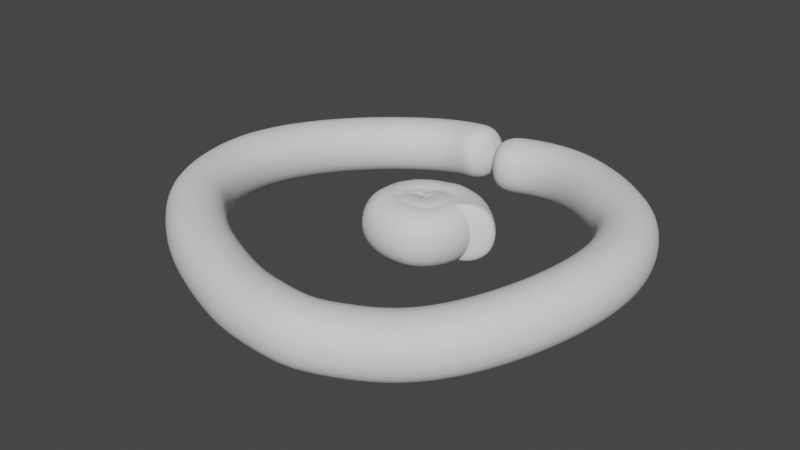# Source: Sorbent-New.blend  (saved by Blender 2.93.21; exported with 4.5.12 LTS)
import bpy
from mathutils import Matrix  # noqa: F401  (used for matrix-valued properties, if any)

bpy.ops.wm.read_factory_settings(use_empty=True)
scene = bpy.context.scene
scene.name = 'Scene'

# ---- collections
col_collection = bpy.data.collections.new('Collection'); scene.collection.children.link(col_collection)

# ---- node groups
ng_auto_smooth = bpy.data.node_groups.new('Auto Smooth', 'GeometryNodeTree')
_s = ng_auto_smooth.interface.new_socket(name='Geometry', in_out='OUTPUT', socket_type='NodeSocketGeometry')
_s = ng_auto_smooth.interface.new_socket(name='Geometry', in_out='INPUT', socket_type='NodeSocketGeometry')
_s = ng_auto_smooth.interface.new_socket(name='Angle', in_out='INPUT', socket_type='NodeSocketFloat')
_s.subtype = 'ANGLE'
_s.min_value = 0.0
_s.max_value = 3.142
ng_auto_smooth.is_modifier = True
_N = ng_auto_smooth.nodes; _L = ng_auto_smooth.links
n0 = _N.new('NodeGroupOutput'); n0.name = 'Group Output'; n0.location = (480, -100)
n1 = _N.new('NodeGroupInput'); n1.name = 'Group Input'; n1.location = (-420, -300)
n2 = _N.new('NodeGroupInput'); n2.name = 'Group Input.001'; n2.location = (-60, -100)
n3 = _N.new('GeometryNodeSetShadeSmooth'); n3.name = 'Set Shade Smooth'; n3.location = (120, -100)
n3.domain = 'EDGE'
n4 = _N.new('GeometryNodeSetShadeSmooth'); n4.name = 'Set Shade Smooth.001'; n4.location = (300, -100)
n5 = _N.new('GeometryNodeInputMeshEdgeAngle'); n5.name = 'Edge Angle'; n5.location = (-420, -220)
n6 = _N.new('GeometryNodeInputEdgeSmooth'); n6.name = 'Is Edge Smooth'; n6.location = (-60, -160)
n7 = _N.new('GeometryNodeInputShadeSmooth'); n7.name = 'Is Face Smooth'; n7.location = (-240, -340)
n8 = _N.new('FunctionNodeBooleanMath'); n8.name = 'Boolean Math'; n8.location = (-60, -220)
n9 = _N.new('FunctionNodeCompare'); n9.name = 'Compare'; n9.location = (-240, -180)
n9.operation = 'LESS_EQUAL'
_L.new(n5.outputs[0], n9.inputs[0])
_L.new(n4.outputs[0], n0.inputs[0])
_L.new(n1.outputs[1], n9.inputs[1])
_L.new(n9.outputs[0], n8.inputs[0])
_L.new(n7.outputs[0], n8.inputs[1])
_L.new(n2.outputs[0], n3.inputs[0])
_L.new(n6.outputs[0], n3.inputs[1])
_L.new(n3.outputs[0], n4.inputs[0])
_L.new(n8.outputs[0], n3.inputs[2])
n0.is_active_output = True

# ---- world
world_world = bpy.data.worlds.new('World'); scene.world = world_world
world_world.use_nodes = True; world_world.node_tree.nodes.clear()
_N = world_world.node_tree.nodes; _L = world_world.node_tree.links
n0 = _N.new('ShaderNodeOutputWorld'); n0.name = 'World Output'; n0.location = (300, 300)
n1 = _N.new('ShaderNodeBackground'); n1.name = 'Background'; n1.location = (10, 300)
n1.inputs[0].default_value = (0.05088, 0.05088, 0.05088, 1.0)
_L.new(n1.outputs[0], n0.inputs[0])
n0.is_active_output = True
world_world.color = (0.05088, 0.05088, 0.05088)
world_world.use_sun_shadow = False
world_world.sun_shadow_jitter_overblur = 0.0

# ---- meshes
me_circle = bpy.data.meshes.new('Circle')
me_circle.from_pydata([(-0.325, 1.234, -0.05099), (0.01476, -1.668, -0.04016), (0.286, -1.668, -0.05996), (0.5286, -1.529, -0.08578), (0.761, -1.39, -0.09667), (0.9785, -1.192, -0.08578), (1.168, -0.9197, -0.05996), (1.317, -0.6065, -0.02933), (1.414, -0.2837, -0.003165), (1.45, 0.0207, 0.01095), (1.424, 0.2937, 0.01197), (1.345, 0.5538, 0.01197), (1.214, 0.7926, 0.01165), (1.003, 0.9893, 0.006588), (0.7082, 1.209, -0.007447), (0.3318, 1.38, -0.02697), (-0.04277, 1.366, -0.04411), (-0.3678, 1.343, -0.02933), (-0.6176, 1.389, -0.05996), (-0.8602, 1.373, -0.08578), (-1.093, 1.27, -0.09667), (-1.31, 1.072, -0.08578), (-1.5, 0.7999, -0.05996), (-1.649, 0.4867, -0.02933), (-1.746, 0.1638, -0.003165), (-1.782, -0.1405, 0.01095), (-1.756, -0.4135, 0.01197), (-1.677, -0.6736, 0.01197), (-1.546, -0.9124, 0.01165), (-1.334, -1.109, 0.006588), (-1.04, -1.329, -0.007447), (-0.6635, -1.499, -0.02697), (-0.2889, -1.631, -0.04411)], [(2, 1), (3, 2), (4, 3), (5, 4), (6, 5), (7, 6), (8, 7), (9, 8), (10, 9), (11, 10), (12, 11), (13, 12), (14, 13), (15, 14), (16, 15), (0, 16), (18, 17), (19, 18), (20, 19), (21, 20), (22, 21), (23, 22), (24, 23), (25, 24), (26, 25), (27, 26), (28, 27), (29, 28), (30, 29), (31, 30), (32, 31), (1, 32)], [])
me_circle.use_remesh_fix_poles = True
me_circle.use_remesh_preserve_attributes = False
me_circle.update()
me_circle_002 = bpy.data.meshes.new('Circle.002')
me_circle_002.from_pydata([(-0.08193, -0.04404, -0.03355), (-0.01565, -0.2235, -0.03144), (0.1051, -0.1845, -0.0353), (0.208, 0.02235, -0.04033), (0.07214, 0.1585, -0.04245), (-0.02929, 0.1237, -0.04033), (-0.1447, 0.05932, -0.0353), (-0.1738, -0.03986, -0.02933), (-0.1066, -0.1145, -0.02424), (-0.09641, -0.1143, -0.02149), (-0.02856, -0.1294, -0.02129), (0.03256, -0.102, -0.02129), (0.05816, -0.08544, -0.02135), (0.06963, -0.04214, -0.02234), (0.06574, 0.02432, -0.02507), (0.04109, 0.07583, -0.02887), (-0.0158, 0.03671, -0.03221), (0.3094, 0.007763, -0.02933), (0.2829, 0.07128, -0.0353), (0.207, 0.1495, -0.04033), (0.1245, 0.224, -0.04245), (0.01717, 0.2377, -0.03165), (-0.02792, 0.2179, -0.0353), (-0.09323, 0.1924, -0.02932), (-0.1307, 0.1677, -0.02424), (-0.1971, 0.124, -0.02149), (-0.1981, 0.1039, -0.02129), (-0.2495, 0.03753, -0.02129), (-0.2573, -0.04995, -0.02135), (-0.2602, -0.1259, -0.02234), (-0.2369, -0.1651, -0.02507), (-0.1956, -0.1803, -0.02887), (-0.1368, -0.2039, -0.03221)], [(2, 1), (3, 2), (4, 3), (5, 4), (6, 5), (7, 6), (8, 7), (9, 8), (10, 9), (11, 10), (12, 11), (13, 12), (14, 13), (15, 14), (16, 15), (0, 16), (18, 17), (19, 18), (20, 19), (21, 20), (22, 21), (23, 22), (24, 23), (25, 24), (26, 25), (27, 26), (28, 27), (29, 28), (30, 29), (31, 30), (32, 31), (1, 32)], [])
me_circle_002.use_remesh_fix_poles = True
me_circle_002.use_remesh_preserve_attributes = False
me_circle_002.update()

# ---- objects
ob_sorbent_final = bpy.data.objects.new('Sorbent-Final', me_circle)
ob_sorbent_start = bpy.data.objects.new('Sorbent-Start', me_circle_002)

# ---- transforms, parenting, visibility, modifiers, constraints
ob_sorbent_final.location = (0.0, 0.0, 0.0)
_m = ob_sorbent_final.modifiers.new('Skin', 'SKIN')
_m.branch_smoothing = 0.5
_m.use_smooth_shade = True
_m = ob_sorbent_final.modifiers.new('Subdivision', 'SUBSURF')
_m.levels = 3
_m.render_levels = 3
_m = ob_sorbent_final.modifiers.new('Auto Smooth', 'NODES')
_m.node_group = ng_auto_smooth
_gi = [s.identifier for s in ng_auto_smooth.interface.items_tree if s.item_type == 'SOCKET' and s.in_out == 'INPUT']
_m[_gi[1]] = 0.5236  # Angle
ob_sorbent_start.location = (0.0, 0.0, 0.0)
_m = ob_sorbent_start.modifiers.new('Skin', 'SKIN')
_m.branch_smoothing = 0.5
_m.use_smooth_shade = True
_m = ob_sorbent_start.modifiers.new('Subdivision', 'SUBSURF')
_m.levels = 3
_m.render_levels = 3
_m = ob_sorbent_start.modifiers.new('Auto Smooth', 'NODES')
_m.node_group = ng_auto_smooth
_gi = [s.identifier for s in ng_auto_smooth.interface.items_tree if s.item_type == 'SOCKET' and s.in_out == 'INPUT']
_m[_gi[1]] = 0.5236  # Angle

# ---- collection membership
col_collection.objects.link(ob_sorbent_final)
col_collection.objects.link(ob_sorbent_start)

# ---- scene / render settings (as saved in the file)
scene.frame_start = 1; scene.frame_end = 250; scene.frame_set(1)
scene.render.engine = 'BLENDER_EEVEE_NEXT'
scene.cycles.use_denoising = False
scene.cycles.samples = 128
scene.cycles.sampling_pattern = 'TABULATED_SOBOL'
scene.cycles.use_adaptive_sampling = False
scene.cycles.use_light_tree = False
scene.view_settings.view_transform = 'Filmic'
bpy.context.view_layer.update()

# ---- added for rendering (the .blend has no active camera and no usable light): camera, sun
cam_auto = bpy.data.cameras.new('AutoCamera')
cam_auto.lens = 50.0
cam_auto.sensor_width = 36.0
cam_auto.clip_end = 1000.0
ob_auto_camera = bpy.data.objects.new('AutoCamera', cam_auto)
scene.collection.objects.link(ob_auto_camera)
ob_auto_camera.location = (4.551, -5.80199, 3.73275)
ob_auto_camera.rotation_euler = (1.09748, -7.21219e-08, 0.694738)
scene.camera = ob_auto_camera
light_auto_sun = bpy.data.lights.new('AutoSun', 'SUN')
light_auto_sun.energy = 3.0
light_auto_sun.angle = 0.0523599
ob_auto_sun = bpy.data.objects.new('AutoSun', light_auto_sun)
scene.collection.objects.link(ob_auto_sun)
ob_auto_sun.rotation_euler = (0.872665, 0.174533, 0.523599)
bpy.context.view_layer.update()
